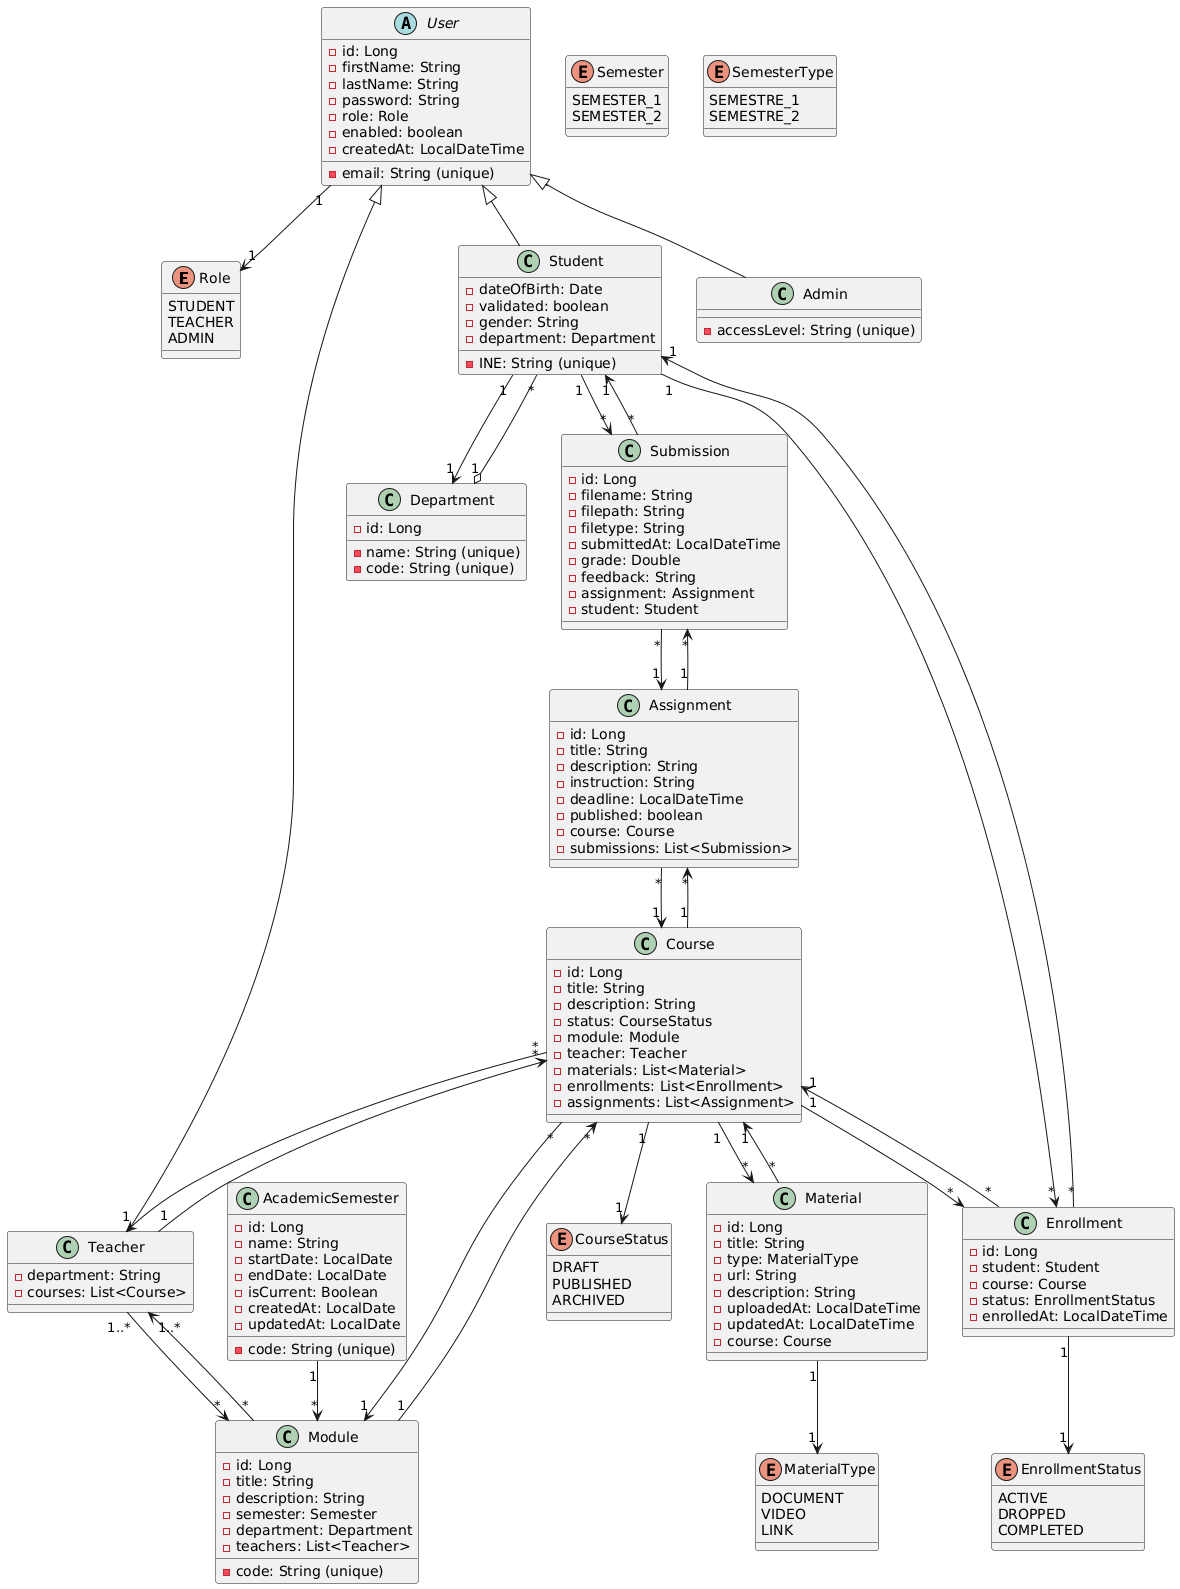

The diagram above was rendered by PlantUML. Its source (embedded in the PNG):
@startuml
!define ABSTRACT abstract
!define ENTITY class

' ===== ENUMERATIONS =====
enum Role {
    STUDENT
    TEACHER
    ADMIN
}

enum Semester {
    SEMESTER_1
    SEMESTER_2
}

enum SemesterType {
    SEMESTRE_1
    SEMESTRE_2
}

enum CourseStatus {
    DRAFT
    PUBLISHED
    ARCHIVED
}

enum EnrollmentStatus {
    ACTIVE
    DROPPED
    COMPLETED
}

enum MaterialType {
    DOCUMENT
    VIDEO
    LINK
}

' ===== USER HIERARCHY =====
ABSTRACT User {
    - id: Long
    - firstName: String
    - lastName: String
    - email: String (unique)
    - password: String
    - role: Role
    - enabled: boolean
    - createdAt: LocalDateTime
}

ENTITY Student extends User {
    - dateOfBirth: Date
    - validated: boolean
    - gender: String
    - INE: String (unique)
    - department: Department
}

ENTITY Teacher extends User {
    - department: String
    - courses: List<Course>
}

ENTITY Admin extends User {
    - accessLevel: String (unique)
}

' ===== PEDAGOGY =====
ENTITY Department {
    - id: Long
    - name: String (unique)
    - code: String (unique)
}

ENTITY AcademicSemester {
    - id: Long
    - name: String
    - code: String (unique)
    - startDate: LocalDate
    - endDate: LocalDate
    - isCurrent: Boolean
    - createdAt: LocalDate
    - updatedAt: LocalDate
}

ENTITY Module {
    - id: Long
    - code: String (unique)
    - title: String
    - description: String
    - semester: Semester
    - department: Department
    - teachers: List<Teacher>
}

' ===== COURSES & RESOURCES =====
ENTITY Course {
    - id: Long
    - title: String
    - description: String
    - status: CourseStatus
    - module: Module
    - teacher: Teacher
    - materials: List<Material>
    - enrollments: List<Enrollment>
    - assignments: List<Assignment>
}

ENTITY Material {
    - id: Long
    - title: String
    - type: MaterialType
    - url: String
    - description: String
    - uploadedAt: LocalDateTime
    - updatedAt: LocalDateTime
    - course: Course
}

' ===== ASSIGNMENTS & SUBMISSIONS =====
ENTITY Assignment {
    - id: Long
    - title: String
    - description: String
    - instruction: String
    - deadline: LocalDateTime
    - published: boolean
    - course: Course
    - submissions: List<Submission>
}

ENTITY Submission {
    - id: Long
    - filename: String
    - filepath: String
    - filetype: String
    - submittedAt: LocalDateTime
    - grade: Double
    - feedback: String
    - assignment: Assignment
    - student: Student
}

' ===== ENROLLMENT =====
ENTITY Enrollment {
    - id: Long
    - student: Student
    - course: Course
    - status: EnrollmentStatus
    - enrolledAt: LocalDateTime
}

' ===== RELATIONSHIPS =====

' Student relationships
Student "1" --> "1" Department
Department "1" o-- "*" Student

' AcademicSemester
AcademicSemester "1" --> "*" Module

' Teacher with Module
Teacher "1..*" --> "*" Module
Module "*" --> "1..*" Teacher

' Module with Course
Module "1" --> "*" Course
Course "*" --> "1" Module

' Teacher with Course
Teacher "1" --> "*" Course
Course "*" --> "1" Teacher

' Course with Material
Course "1" --> "*" Material
Material "*" --> "1" Course

' Course with Assignment
Course "1" --> "*" Assignment
Assignment "*" --> "1" Course

' Course with Enrollment
Course "1" --> "*" Enrollment
Enrollment "*" --> "1" Course

' Student with Enrollment
Student "1" --> "*" Enrollment
Enrollment "*" --> "1" Student

' Student with Submission
Student "1" --> "*" Submission
Submission "*" --> "1" Student

' Assignment with Submission
Assignment "1" --> "*" Submission
Submission "*" --> "1" Assignment

' Role associations
User "1" --> "1" Role

' Status associations
Course "1" --> "1" CourseStatus
Enrollment "1" --> "1" EnrollmentStatus
Material "1" --> "1" MaterialType
@enduml